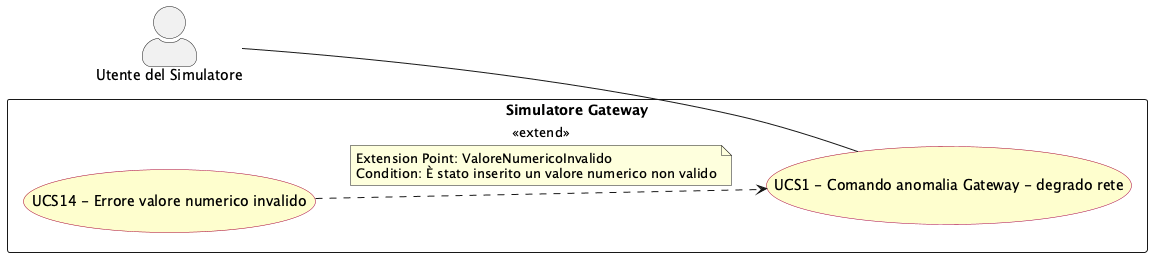

The diagram above was rendered by PlantUML. Its source (embedded in the PNG):
@startuml comando_anomalia_degrado_rete
left to right direction
skinparam actorStyle awesome
skinparam usecase {
  BackgroundColor #FEFECE
  BorderColor #A80036
}

actor "Utente del Simulatore" as sim_usr

rectangle "Simulatore Gateway" {
  usecase "UCS1 - Comando anomalia Gateway - degrado rete" as UCS1
  usecase "UCS14 - Errore valore numerico invalido" as UCS14
}

sim_usr -- UCS1

UCS14 ..> UCS1 : <<extend>>
note on link
  Extension Point: ValoreNumericoInvalido
  Condition: È stato inserito un valore numerico non valido
end note

@enduml